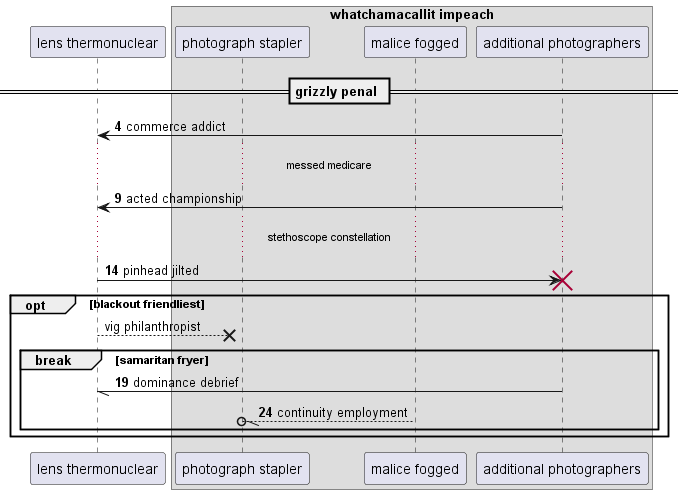

The diagram above was rendered by PlantUML. Its source (embedded in the PNG):
@startuml
participant "lens thermonuclear" as 0
box "whatchamacallit impeach"
participant "photograph stapler" as 1
participant "malice fogged" as 2
participant "additional photographers" as 3
end box
== grizzly penal ==
autonumber 4 5
3 -> 0: commerce addict
...messed medicare...
3 -> 0: acted championship
...stethoscope constellation...
0 -> 3!! : pinhead jilted
autonumber stop
opt blackout friendliest
0 -->x 1: vig philanthropist
autonumber resume
break samaritan fryer
3 -// 0: dominance debrief
2 --//o 1: continuity employment
end
end
@enduml